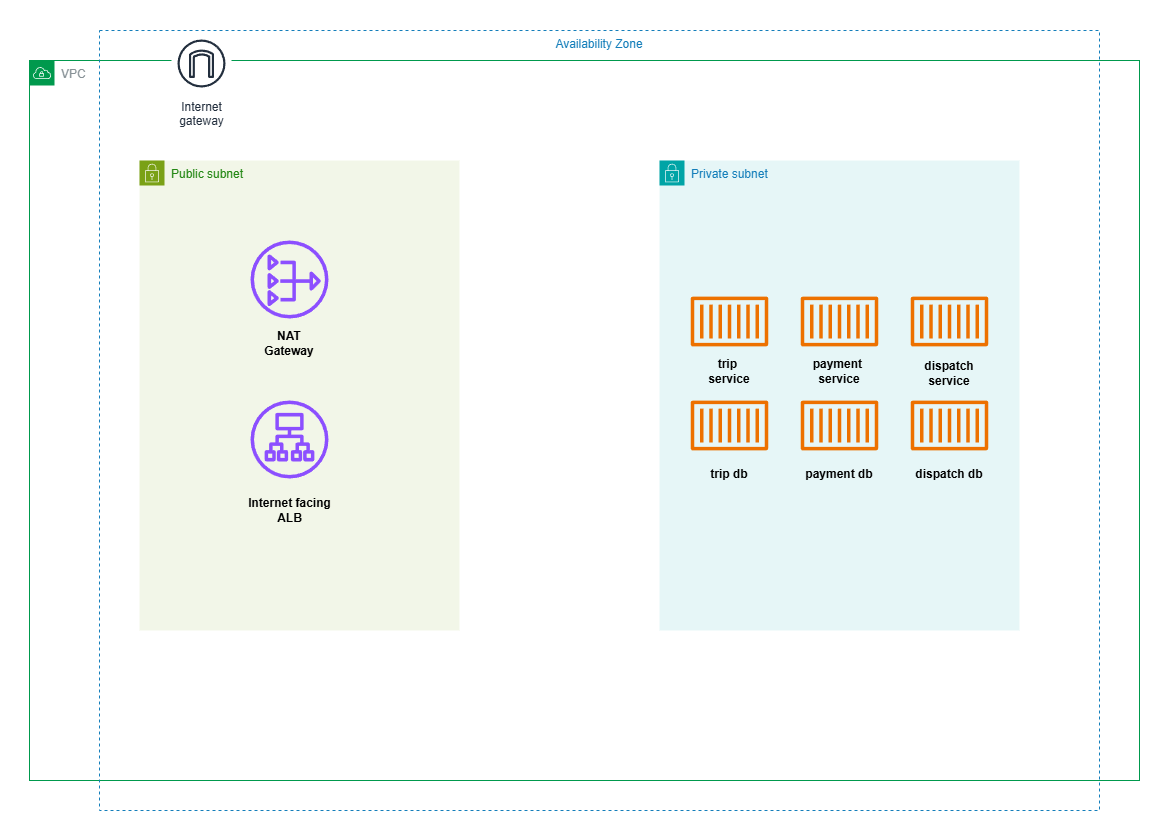

The diagram above was exported from draw.io. Its source (the exported page's mxGraphModel, read from the mxfile embedded in the PNG):
<mxGraphModel dx="1909" dy="1162" grid="0" gridSize="10" guides="1" tooltips="1" connect="1" arrows="1" fold="1" page="1" pageScale="1" pageWidth="1169" pageHeight="827" background="#FFFFFF" math="0" shadow="0">
  <root>
    <mxCell id="0" />
    <mxCell id="1" parent="0" />
    <mxCell id="1eSMG0iWOfCtCLYaDprS-4" parent="1" style="sketch=0;outlineConnect=0;gradientColor=none;html=1;fontSize=12;fontStyle=0;shape=mxgraph.aws4.group;grIcon=mxgraph.aws4.group_vpc;strokeColor=#00994D;fillColor=none;verticalAlign=top;align=left;spacingLeft=30;fontColor=#879196;dashed=0;movable=1;resizable=1;rotatable=1;deletable=1;editable=1;locked=0;connectable=1;" value="VPC" vertex="1">
      <mxGeometry height="720" width="1110" x="30" y="60" as="geometry" />
    </mxCell>
    <mxCell id="1eSMG0iWOfCtCLYaDprS-14" parent="1" style="points=[[0,0],[0.25,0],[0.5,0],[0.75,0],[1,0],[1,0.25],[1,0.5],[1,0.75],[1,1],[0.75,1],[0.5,1],[0.25,1],[0,1],[0,0.75],[0,0.5],[0,0.25]];outlineConnect=0;gradientColor=none;html=1;whiteSpace=wrap;fontSize=12;fontStyle=0;container=0;pointerEvents=0;collapsible=0;recursiveResize=0;shape=mxgraph.aws4.group;grIcon=mxgraph.aws4.group_security_group;grStroke=0;strokeColor=#00A4A6;fillColor=#E6F6F7;verticalAlign=top;align=left;spacingLeft=30;fontColor=#147EBA;dashed=0;" value="Private subnet" vertex="1">
      <mxGeometry height="470" width="360" x="660" y="160" as="geometry" />
    </mxCell>
    <mxCell id="1eSMG0iWOfCtCLYaDprS-16" parent="1" style="points=[[0,0],[0.25,0],[0.5,0],[0.75,0],[1,0],[1,0.25],[1,0.5],[1,0.75],[1,1],[0.75,1],[0.5,1],[0.25,1],[0,1],[0,0.75],[0,0.5],[0,0.25]];outlineConnect=0;gradientColor=none;html=1;whiteSpace=wrap;fontSize=12;fontStyle=0;container=1;pointerEvents=0;collapsible=0;recursiveResize=0;shape=mxgraph.aws4.group;grIcon=mxgraph.aws4.group_security_group;grStroke=0;strokeColor=#7AA116;fillColor=#F2F6E8;verticalAlign=top;align=left;spacingLeft=30;fontColor=#248814;dashed=0;" value="Public subnet" vertex="1">
      <mxGeometry height="470" width="320" x="140" y="160" as="geometry" />
    </mxCell>
    <mxCell id="1eSMG0iWOfCtCLYaDprS-17" parent="1eSMG0iWOfCtCLYaDprS-16" style="sketch=0;outlineConnect=0;fontColor=#232F3E;gradientColor=none;fillColor=#8C4FFF;strokeColor=none;dashed=0;verticalLabelPosition=bottom;verticalAlign=top;align=center;html=1;fontSize=12;fontStyle=0;aspect=fixed;pointerEvents=1;shape=mxgraph.aws4.application_load_balancer;" value="" vertex="1">
      <mxGeometry height="78" width="78" x="111" y="240" as="geometry" />
    </mxCell>
    <mxCell id="1eSMG0iWOfCtCLYaDprS-18" parent="1eSMG0iWOfCtCLYaDprS-16" style="sketch=0;outlineConnect=0;fontColor=#232F3E;gradientColor=none;fillColor=#8C4FFF;strokeColor=none;dashed=0;verticalLabelPosition=bottom;verticalAlign=top;align=center;html=1;fontSize=12;fontStyle=0;aspect=fixed;pointerEvents=1;shape=mxgraph.aws4.nat_gateway;" value="" vertex="1">
      <mxGeometry height="78" width="78" x="111" y="80" as="geometry" />
    </mxCell>
    <mxCell id="1eSMG0iWOfCtCLYaDprS-19" parent="1" style="fillColor=none;strokeColor=#147EBA;dashed=1;verticalAlign=top;fontStyle=0;fontColor=#147EBA;whiteSpace=wrap;html=1;" value="Availability Zone" vertex="1">
      <mxGeometry height="780" width="1000" x="100" y="30" as="geometry" />
    </mxCell>
    <mxCell id="1eSMG0iWOfCtCLYaDprS-20" parent="1" style="sketch=0;outlineConnect=0;fontColor=#232F3E;gradientColor=none;fillColor=#ED7100;strokeColor=none;dashed=0;verticalLabelPosition=bottom;verticalAlign=top;align=center;html=1;fontSize=12;fontStyle=0;aspect=fixed;pointerEvents=1;shape=mxgraph.aws4.container_1;" value="" vertex="1">
      <mxGeometry height="50" width="77.42" x="691.29" y="296" as="geometry" />
    </mxCell>
    <mxCell id="1eSMG0iWOfCtCLYaDprS-21" parent="1" style="sketch=0;outlineConnect=0;fontColor=#232F3E;gradientColor=none;fillColor=#ED7100;strokeColor=none;dashed=0;verticalLabelPosition=bottom;verticalAlign=top;align=center;html=1;fontSize=12;fontStyle=0;aspect=fixed;pointerEvents=1;shape=mxgraph.aws4.container_1;" value="" vertex="1">
      <mxGeometry height="50" width="77.42" x="911.29" y="296" as="geometry" />
    </mxCell>
    <mxCell id="1eSMG0iWOfCtCLYaDprS-22" parent="1" style="sketch=0;outlineConnect=0;fontColor=#232F3E;gradientColor=none;fillColor=#ED7100;strokeColor=none;dashed=0;verticalLabelPosition=bottom;verticalAlign=top;align=center;html=1;fontSize=12;fontStyle=0;aspect=fixed;pointerEvents=1;shape=mxgraph.aws4.container_1;" value="" vertex="1">
      <mxGeometry height="50" width="77.42" x="801.29" y="296" as="geometry" />
    </mxCell>
    <mxCell id="1eSMG0iWOfCtCLYaDprS-23" parent="1" style="sketch=0;outlineConnect=0;fontColor=#232F3E;gradientColor=none;fillColor=#ED7100;strokeColor=none;dashed=0;verticalLabelPosition=bottom;verticalAlign=top;align=center;html=1;fontSize=12;fontStyle=0;aspect=fixed;pointerEvents=1;shape=mxgraph.aws4.container_1;" value="" vertex="1">
      <mxGeometry height="50" width="77.42" x="691.29" y="400" as="geometry" />
    </mxCell>
    <mxCell id="1eSMG0iWOfCtCLYaDprS-24" parent="1" style="sketch=0;outlineConnect=0;fontColor=#232F3E;gradientColor=none;fillColor=#ED7100;strokeColor=none;dashed=0;verticalLabelPosition=bottom;verticalAlign=top;align=center;html=1;fontSize=12;fontStyle=0;aspect=fixed;pointerEvents=1;shape=mxgraph.aws4.container_1;" value="" vertex="1">
      <mxGeometry height="50" width="77.42" x="801.29" y="400" as="geometry" />
    </mxCell>
    <mxCell id="1eSMG0iWOfCtCLYaDprS-25" parent="1" style="sketch=0;outlineConnect=0;fontColor=#232F3E;gradientColor=none;fillColor=#ED7100;strokeColor=none;dashed=0;verticalLabelPosition=bottom;verticalAlign=top;align=center;html=1;fontSize=12;fontStyle=0;aspect=fixed;pointerEvents=1;shape=mxgraph.aws4.container_1;" value="" vertex="1">
      <mxGeometry height="50" width="77.42" x="911.29" y="400" as="geometry" />
    </mxCell>
    <mxCell id="1eSMG0iWOfCtCLYaDprS-26" parent="1" style="text;html=1;whiteSpace=wrap;strokeColor=none;fillColor=none;align=center;verticalAlign=middle;rounded=0;fontStyle=1" value="NAT Gateway" vertex="1">
      <mxGeometry height="30" width="60" x="260" y="328" as="geometry" />
    </mxCell>
    <mxCell id="1eSMG0iWOfCtCLYaDprS-27" parent="1" style="text;html=1;whiteSpace=wrap;strokeColor=none;fillColor=none;align=center;verticalAlign=middle;rounded=0;fontStyle=1" value="Internet facing&lt;br&gt;ALB" vertex="1">
      <mxGeometry height="40" width="105" x="237.5" y="490" as="geometry" />
    </mxCell>
    <mxCell id="1eSMG0iWOfCtCLYaDprS-29" parent="1" style="sketch=0;outlineConnect=0;fontColor=#232F3E;gradientColor=none;strokeColor=#232F3E;fillColor=#ffffff;verticalLabelPosition=bottom;verticalAlign=top;align=center;html=1;fontSize=12;fontStyle=0;aspect=fixed;shape=mxgraph.aws4.resourceIcon;resIcon=mxgraph.aws4.internet_gateway;" value="Internet&#10;gateway" vertex="1">
      <mxGeometry height="60" width="60" x="172" y="33" as="geometry" />
    </mxCell>
    <mxCell id="1eSMG0iWOfCtCLYaDprS-30" parent="1" style="text;html=1;whiteSpace=wrap;strokeColor=none;fillColor=none;align=center;verticalAlign=middle;rounded=0;fontStyle=1" value="trip db" vertex="1">
      <mxGeometry height="24" width="60" x="700" y="462" as="geometry" />
    </mxCell>
    <mxCell id="1eSMG0iWOfCtCLYaDprS-31" parent="1" style="text;html=1;whiteSpace=wrap;strokeColor=none;fillColor=none;align=center;verticalAlign=middle;rounded=0;fontStyle=1" value="payment db" vertex="1">
      <mxGeometry height="40" width="74" x="803" y="454" as="geometry" />
    </mxCell>
    <mxCell id="1eSMG0iWOfCtCLYaDprS-32" parent="1" style="text;html=1;whiteSpace=wrap;strokeColor=none;fillColor=none;align=center;verticalAlign=middle;rounded=0;fontStyle=1" value="dispatch db" vertex="1">
      <mxGeometry height="40" width="74" x="913" y="454" as="geometry" />
    </mxCell>
    <mxCell id="1eSMG0iWOfCtCLYaDprS-33" parent="1" style="text;html=1;whiteSpace=wrap;strokeColor=none;fillColor=none;align=center;verticalAlign=middle;rounded=0;fontStyle=1" value="trip&amp;nbsp;&lt;div&gt;service&lt;/div&gt;" vertex="1">
      <mxGeometry height="40" width="58.5" x="700.75" y="351" as="geometry" />
    </mxCell>
    <mxCell id="1eSMG0iWOfCtCLYaDprS-34" parent="1" style="text;html=1;whiteSpace=wrap;strokeColor=none;fillColor=none;align=center;verticalAlign=middle;rounded=0;fontStyle=1" value="payment&amp;nbsp;&lt;div&gt;service&lt;/div&gt;" vertex="1">
      <mxGeometry height="40" width="64.15" x="807.9300000000001" y="351" as="geometry" />
    </mxCell>
    <mxCell id="1eSMG0iWOfCtCLYaDprS-35" parent="1" style="text;html=1;whiteSpace=wrap;strokeColor=none;fillColor=none;align=center;verticalAlign=middle;rounded=0;fontStyle=1" value="dispatch service" vertex="1">
      <mxGeometry height="40" width="60" x="920" y="353" as="geometry" />
    </mxCell>
  </root>
</mxGraphModel>